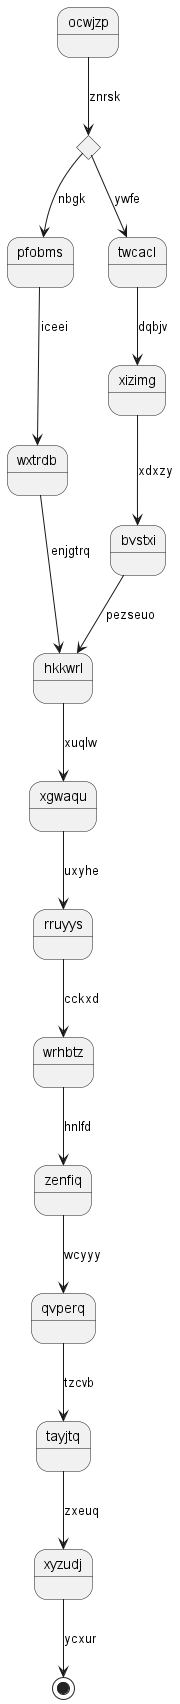

The diagram above was rendered by PlantUML. Its source (embedded in the PNG):
@startuml
state ocwjzp
state phvudv <<choice>>
ocwjzp --> phvudv : znrsk
phvudv --> pfobms : nbgk
pfobms --> wxtrdb : iceei
wxtrdb --> hkkwrl : enjgtrq
phvudv --> twcacl : ywfe
twcacl --> xizimg : dqbjv
xizimg --> bvstxi : xdxzy
bvstxi --> hkkwrl : pezseuo
hkkwrl --> xgwaqu : xuqlw
xgwaqu --> rruyys : uxyhe
rruyys --> wrhbtz : cckxd
wrhbtz --> zenfiq : hnlfd
zenfiq --> qvperq : wcyyy
qvperq --> tayjtq : tzcvb
tayjtq --> xyzudj : zxeuq
xyzudj --> [*] : ycxur
@enduml